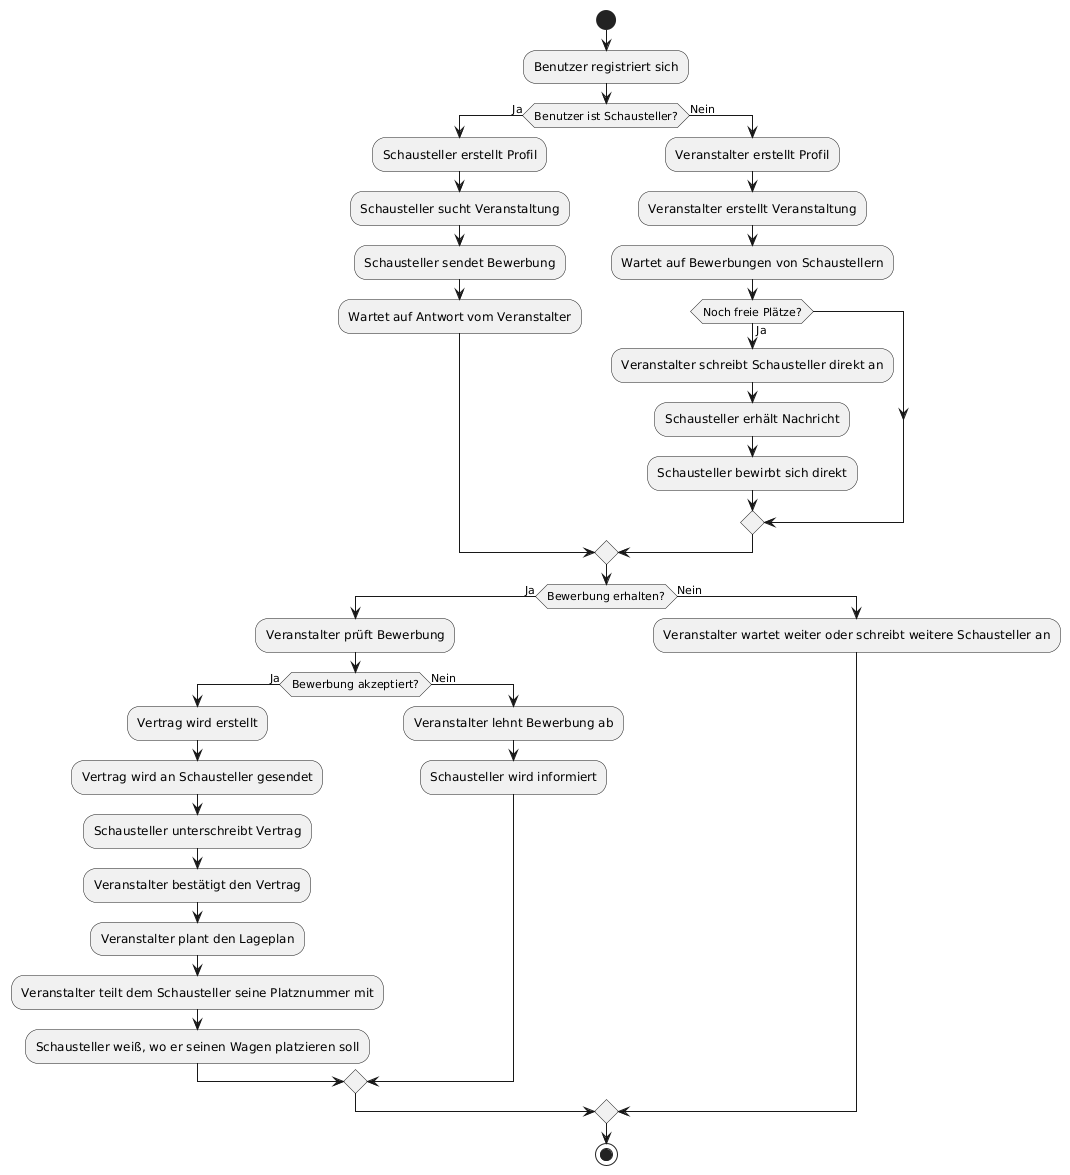

The diagram above was rendered by PlantUML. Its source (embedded in the PNG):
@startuml
start
:Benutzer registriert sich;
if (Benutzer ist Schausteller?) then (Ja)
    :Schausteller erstellt Profil;
    :Schausteller sucht Veranstaltung;
    :Schausteller sendet Bewerbung;
    :Wartet auf Antwort vom Veranstalter;
else (Nein)
    :Veranstalter erstellt Profil;
    :Veranstalter erstellt Veranstaltung;
    :Wartet auf Bewerbungen von Schaustellern;

    if (Noch freie Plätze?) then (Ja)
        :Veranstalter schreibt Schausteller direkt an;
        :Schausteller erhält Nachricht;
        :Schausteller bewirbt sich direkt;
    endif
endif

if (Bewerbung erhalten?) then (Ja)
    :Veranstalter prüft Bewerbung;
    if (Bewerbung akzeptiert?) then (Ja)
        :Vertrag wird erstellt;
        :Vertrag wird an Schausteller gesendet;
        :Schausteller unterschreibt Vertrag;
        :Veranstalter bestätigt den Vertrag;
        
        :Veranstalter plant den Lageplan;
        :Veranstalter teilt dem Schausteller seine Platznummer mit;
        :Schausteller weiß, wo er seinen Wagen platzieren soll;
    else (Nein)
        :Veranstalter lehnt Bewerbung ab;
        :Schausteller wird informiert;
    endif
else (Nein)
    :Veranstalter wartet weiter oder schreibt weitere Schausteller an;
endif

stop
@enduml